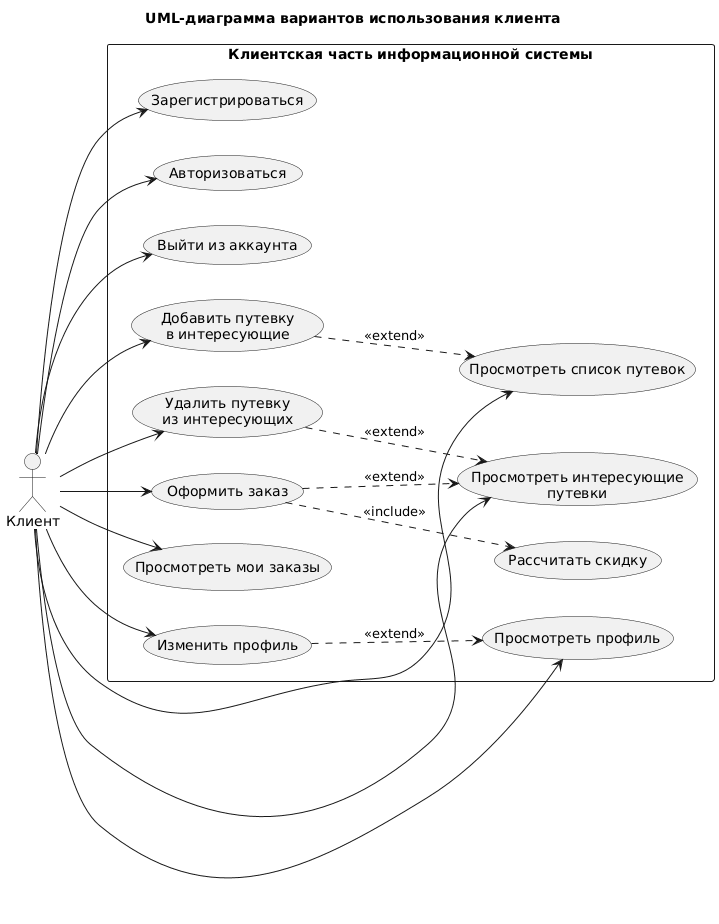

The diagram above was rendered by PlantUML. Its source (embedded in the PNG):
@startuml
left to right direction
skinparam shadowing false
skinparam packageStyle rectangle

title UML-диаграмма вариантов использования клиента

actor "Клиент" as Client

rectangle "Клиентская часть информационной системы" {

    usecase "Зарегистрироваться" as UC_Register
    usecase "Авторизоваться" as UC_Login
    usecase "Выйти из аккаунта" as UC_Logout

    usecase "Просмотреть список путевок" as UC_ViewPackages
    usecase "Добавить путевку\nв интересующие" as UC_AddInterested
    usecase "Просмотреть интересующие\nпутевки" as UC_ViewInterested
    usecase "Удалить путевку\nиз интересующих" as UC_RemoveInterested

    usecase "Оформить заказ" as UC_CreateOrder
    usecase "Рассчитать скидку" as UC_CalcDiscount
    usecase "Просмотреть мои заказы" as UC_ViewMyOrders

    usecase "Просмотреть профиль" as UC_ViewProfile
    usecase "Изменить профиль" as UC_EditProfile
}

Client --> UC_Register
Client --> UC_Login
Client --> UC_Logout

Client --> UC_ViewPackages
Client --> UC_AddInterested
Client --> UC_ViewInterested
Client --> UC_RemoveInterested

Client --> UC_CreateOrder
Client --> UC_ViewMyOrders

Client --> UC_ViewProfile
Client --> UC_EditProfile

UC_AddInterested ..> UC_ViewPackages : <<extend>>
UC_RemoveInterested ..> UC_ViewInterested : <<extend>>
UC_CreateOrder ..> UC_ViewInterested : <<extend>>
UC_CreateOrder ..> UC_CalcDiscount : <<include>>
UC_EditProfile ..> UC_ViewProfile : <<extend>>
@enduml